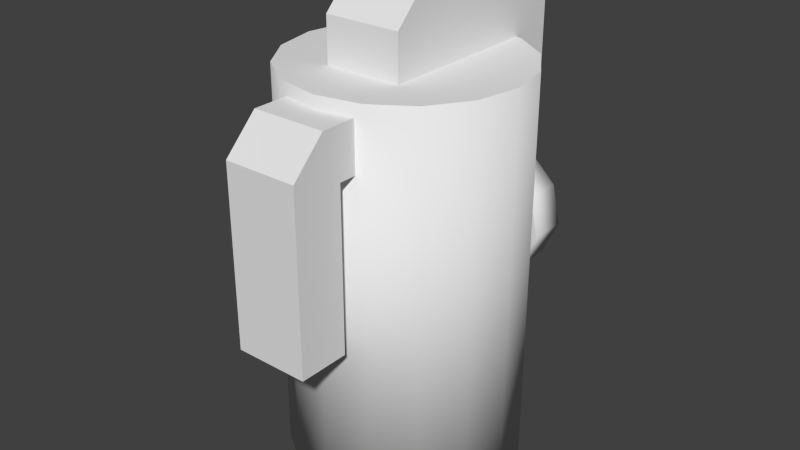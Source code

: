 # Source: g_gas.blend  (saved by Blender 2.76.0; exported with 4.5.12 LTS)
import bpy
from mathutils import Matrix  # noqa: F401  (used for matrix-valued properties, if any)

bpy.ops.wm.read_factory_settings(use_empty=True)
scene = bpy.context.scene
scene.name = 'Scene'

# ---- collections
col_collection_1 = bpy.data.collections.new('Collection 1'); scene.collection.children.link(col_collection_1)

# ---- world
world_world = bpy.data.worlds.new('World'); scene.world = world_world
world_world.color = (0.05088, 0.05088, 0.05088)
world_world.use_sun_shadow = False
world_world.sun_shadow_jitter_overblur = 0.0
world_world.cycles.sampling_method = 'NONE'
world_world.cycles.sample_map_resolution = 256

# ---- meshes
me_cylinder_002 = bpy.data.meshes.new('Cylinder.002')
me_cylinder_002.from_pydata([(0.0, 0.05407, -0.09), (0.0, 0.05407, 0.09312), (0.02069, 0.04995, -0.09), (0.02069, 0.04995, 0.09312), (0.03823, 0.03823, -0.09), (0.03823, 0.03823, 0.09312), (0.04995, 0.02069, -0.09), (0.04995, 0.02069, 0.09312), (0.05407, -2.363e-09, -0.09), (0.05407, -2.363e-09, 0.09312), (0.04995, -0.02069, -0.09), (0.04995, -0.02069, 0.09312), (0.03823, -0.03823, -0.09), (0.03823, -0.03823, 0.09312), (0.02069, -0.04995, -0.09), (0.02069, -0.04995, 0.09312), (8.164e-09, -0.05407, -0.09), (8.164e-09, -0.05407, 0.09312), (-0.02069, -0.04995, -0.09), (-0.02069, -0.04995, 0.09312), (-0.03823, -0.03823, -0.09), (-0.03823, -0.03823, 0.09312), (-0.04995, -0.02069, -0.09), (-0.04995, -0.02069, 0.09312), (-0.05407, 6.447e-10, -0.09), (-0.05407, 6.447e-10, 0.09312), (-0.04995, 0.02069, -0.09), (-0.04995, 0.02069, 0.09312), (-0.03823, 0.03823, -0.09), (-0.03823, 0.03823, 0.09312), (-0.02069, 0.04995, -0.09), (-0.02069, 0.04995, 0.09312), (0.01788, -0.02685, 0.09277), (-0.01788, -0.02685, 0.09277), (-0.01788, 0.07123, 0.09277), (0.01788, 0.07123, 0.09277), (-0.01721, -0.08266, -0.01061), (-0.01788, 0.04903, 0.1299), (-0.01788, 0.04903, 0.09277), (0.01788, 0.04903, 0.1299), (0.01788, 0.04903, 0.09277), (-0.01788, 0.07123, 0.02407), (0.01788, 0.07123, 0.02407), (-0.01788, 0.05831, 0.02407), (0.01788, 0.05831, 0.02407), (0.0004354, 0.07416, 0.03338), (0.01518, 0.07416, 0.02975), (0.0267, 0.07416, 0.01876), (0.03085, 0.07416, 3.04e-06), (0.02274, 0.07416, -0.01759), (0.0004354, 0.05533, 0.03338), (0.01518, 0.05533, 0.02975), (0.0267, 0.05533, 0.01876), (0.01891, 0.07416, 0.001532), (0.0164, 0.07416, 0.01288), (0.009434, 0.07416, 0.01952), (0.0005136, 0.07416, 0.02172), (-0.007246, 0.07416, 0.01987), (-0.01551, 0.07416, 0.01177), (-0.01729, 0.07416, 0.0006447), (0.009025, 0.07416, -0.02587), (-0.007969, 0.07416, -0.0257), (-0.02254, 0.07416, -0.01593), (-0.029, 0.07416, -0.001464), (-0.02606, 0.07416, 0.01692), (-0.01239, 0.07416, 0.03033), (-0.01339, 0.07416, -0.008102), (-0.00457, 0.07416, -0.01401), (0.005709, 0.07416, -0.01412), (0.014, 0.07416, -0.009109), (0.03085, 0.05533, 3.04e-06), (0.02274, 0.05533, -0.01759), (0.01891, 0.05533, 0.001532), (0.0164, 0.05533, 0.01288), (0.009434, 0.05533, 0.01952), (0.0005136, 0.05533, 0.02172), (-0.007246, 0.05533, 0.01987), (-0.01551, 0.05533, 0.01177), (-0.01729, 0.05533, 0.0006447), (0.009024, 0.05533, -0.02587), (-0.007969, 0.05533, -0.0257), (-0.02254, 0.05533, -0.01593), (-0.029, 0.05533, -0.001464), (-0.02606, 0.05533, 0.01692), (-0.01239, 0.05533, 0.03033), (-0.01339, 0.05533, -0.008102), (-0.00457, 0.05533, -0.01401), (0.005709, 0.05533, -0.01412), (0.014, 0.05533, -0.009109), (0.01788, -0.01067, 0.1299), (0.01788, -0.02685, 0.1137), (-0.01788, -0.02685, 0.1137), (-0.01788, -0.01067, 0.1299), (-0.01788, 0.05376, 0.1299), (-0.01788, 0.07123, 0.1124), (0.01788, 0.07123, 0.1124), (0.01788, 0.05376, 0.1299), (0.01721, -0.08266, -0.01061), (-0.01721, -0.04968, 0.08723), (0.01721, -0.04968, 0.08723), (-0.01721, -0.05891, -0.01061), (-0.01721, -0.05891, 0.08723), (0.01721, -0.05891, 0.08723), (0.01721, -0.05891, -0.01061), (-0.01721, -0.04968, 0.06431), (-0.01721, -0.08266, 0.06431), (0.01721, -0.04968, 0.06431), (0.01721, -0.08266, 0.06431), (-0.01721, -0.05891, 0.06431), (0.01721, -0.05891, 0.06431), (-0.01721, -0.08266, 0.07175), (-0.01721, -0.06717, 0.08723), (0.01721, -0.06717, 0.08723), (0.01721, -0.08266, 0.07175)], [], [(1, 3, 2), (3, 5, 4), (5, 7, 6), (7, 9, 8), (9, 11, 10), (11, 13, 12), (13, 15, 14), (15, 17, 16), (17, 19, 18), (19, 21, 20), (21, 23, 22), (23, 25, 24), (25, 27, 26), (27, 29, 28), (21, 13, 5), (31, 1, 0), (29, 31, 30), (14, 22, 30), (37, 92, 89), (95, 35, 34), (96, 40, 95), (91, 33, 32), (45, 46, 55), (92, 38, 33), (38, 43, 44), (46, 47, 54), (94, 34, 38), (48, 49, 69), (34, 41, 43), (35, 40, 44), (35, 42, 41), (66, 62, 63), (49, 60, 68), (65, 45, 56), (67, 61, 62), (68, 60, 61), (47, 48, 53), (58, 64, 65), (59, 63, 64), (86, 85, 81), (75, 50, 84), (87, 79, 71), (82, 81, 85), (88, 71, 70), (73, 52, 51), (74, 51, 50), (87, 86, 80), (72, 70, 52), (77, 76, 84), (78, 77, 83), (86, 87, 68), (76, 77, 58), (78, 85, 66), (52, 70, 48), (74, 75, 56), (83, 84, 65), (72, 73, 54), (70, 71, 49), (79, 80, 61), (87, 88, 69), (81, 82, 63), (77, 78, 59), (85, 86, 67), (51, 52, 47), (75, 76, 57), (50, 51, 46), (73, 74, 55), (80, 81, 62), (82, 83, 64), (84, 50, 45), (71, 79, 60), (88, 72, 53), (92, 91, 90), (89, 32, 40), (96, 95, 94), (93, 37, 39), (107, 97, 103), (105, 36, 97), (99, 98, 101), (108, 100, 36), (100, 103, 97), (111, 108, 110), (98, 104, 108), (108, 109, 103), (102, 101, 111), (113, 107, 109), (102, 109, 106), (111, 110, 113), (110, 105, 107), (106, 109, 108), (0, 1, 2), (2, 3, 4), (4, 5, 6), (6, 7, 8), (8, 9, 10), (10, 11, 12), (12, 13, 14), (14, 15, 16), (16, 17, 18), (18, 19, 20), (20, 21, 22), (22, 23, 24), (24, 25, 26), (26, 27, 28), (5, 3, 1), (1, 31, 5), (29, 27, 25), (25, 23, 29), (21, 19, 13), (17, 15, 13), (13, 11, 9), (9, 7, 13), (5, 31, 29), (29, 23, 21), (19, 17, 13), (13, 7, 5), (5, 29, 21), (30, 31, 0), (28, 29, 30), (30, 0, 2), (2, 4, 30), (6, 8, 10), (10, 12, 6), (14, 16, 18), (18, 20, 14), (22, 24, 26), (26, 28, 22), (30, 4, 6), (6, 12, 14), (14, 20, 22), (22, 28, 30), (30, 6, 14), (39, 37, 89), (94, 95, 34), (35, 95, 40), (96, 39, 40), (90, 91, 32), (56, 45, 55), (33, 91, 92), (92, 37, 38), (40, 38, 44), (55, 46, 54), (38, 37, 93), (93, 94, 38), (53, 48, 69), (38, 34, 43), (42, 35, 44), (34, 35, 41), (59, 66, 63), (69, 49, 68), (57, 65, 56), (66, 67, 62), (67, 68, 61), (54, 47, 53), (57, 58, 65), (58, 59, 64), (80, 86, 81), (76, 75, 84), (88, 87, 71), (78, 82, 85), (72, 88, 70), (74, 73, 51), (75, 74, 50), (79, 87, 80), (73, 72, 52), (83, 77, 84), (82, 78, 83), (67, 86, 68), (57, 76, 58), (59, 78, 66), (47, 52, 48), (55, 74, 56), (64, 83, 65), (53, 72, 54), (48, 70, 49), (60, 79, 61), (68, 87, 69), (62, 81, 63), (58, 77, 59), (66, 85, 67), (46, 51, 47), (56, 75, 57), (45, 50, 46), (54, 73, 55), (61, 80, 62), (63, 82, 64), (65, 84, 45), (49, 71, 60), (69, 88, 53), (89, 92, 90), (40, 39, 89), (89, 90, 32), (93, 96, 94), (96, 93, 39), (109, 107, 103), (107, 105, 97), (102, 99, 101), (105, 108, 36), (36, 100, 97), (105, 110, 108), (111, 101, 108), (101, 98, 108), (100, 108, 103), (112, 102, 111), (109, 102, 112), (112, 113, 109), (99, 102, 106), (112, 111, 113), (113, 110, 107), (104, 106, 108)])
me_cylinder_002.polygons.foreach_set('use_smooth', [1, 1, 1, 1, 1, 1, 1, 1, 1, 1, 1, 1, 1, 1, 0, 1, 1, 0, 0, 0, 0, 0, 0, 0, 0, 0, 0, 0, 0, 0, 0, 0, 0, 0, 0, 0, 0, 0, 0, 0, 0, 0, 0, 0, 0, 0, 0, 0, 0, 0, 1, 1, 1, 1, 1, 1, 1, 1, 1, 1, 1, 1, 1, 1, 1, 1, 1, 1, 1, 1, 1, 1, 0, 0, 0, 0, 0, 0, 0, 0, 0, 0, 0, 0, 0, 0, 0, 0, 0, 0, 1, 1, 1, 1, 1, 1, 1, 1, 1, 1, 1, 1, 1, 1, 0, 0, 0, 0, 0, 0, 0, 0, 0, 0, 0, 0, 0, 1, 1, 0, 0, 0, 0, 0, 0, 0, 0, 0, 0, 0, 0, 0, 0, 0, 0, 0, 0, 0, 0, 0, 0, 0, 0, 0, 0, 0, 0, 0, 0, 0, 0, 0, 0, 0, 0, 0, 0, 0, 0, 0, 0, 0, 0, 0, 0, 0, 0, 1, 1, 1, 1, 1, 1, 1, 1, 1, 1, 1, 1, 1, 1, 1, 1, 1, 1, 1, 1, 1, 1, 0, 0, 0, 0, 0, 0, 0, 0, 0, 0, 0, 0, 0, 0, 0, 0, 0, 0, 0, 0, 0])
_uv = me_cylinder_002.uv_layers.new(name='UVMap')
_uv.uv.foreach_set('vector', [0.4909, 0.867, 0.4762, 0.867, 0.4762, 0.2615, 0.4762, 0.867, 0.4345, 0.867, 0.4345, 0.2615, 0.4345, 0.867, 0.372, 0.867, 0.372, 0.2615, 0.372, 0.867, 0.2984, 0.867, 0.2984, 0.2615, 0.2984, 0.867, 0.2247, 0.867, 0.2247, 0.2615, 0.2247, 0.867, 0.1622, 0.867, 0.1622, 0.2615, 0.1622, 0.867, 0.1205, 0.867, 0.1205, 0.2615, 0.116, 0.8625, 0.1075, 0.8625, 0.1075, 0.2635, 0.1075, 0.8625, 0.09891, 0.8625, 0.09891, 0.2635, 0.1205, 0.867, 0.1622, 0.867, 0.1622, 0.2615, 0.1622, 0.867, 0.2247, 0.867, 0.2247, 0.2615, 0.2247, 0.867, 0.2984, 0.867, 0.2984, 0.2615, 0.2984, 0.867, 0.372, 0.867, 0.372, 0.2615, 0.372, 0.867, 0.4345, 0.867, 0.4345, 0.2615, 0.7277, 0.7395, 0.9417, 0.7395, 0.9417, 0.9535, 0.4762, 0.867, 0.4909, 0.867, 0.4909, 0.2615, 0.4345, 0.867, 0.4762, 0.867, 0.4762, 0.2615, 0.6927, 0.2371, 0.5182, 0.3094, 0.5904, 0.4839, 0.6873, 0.633, 0.6873, 0.534, 0.7571, 0.534, 0.88, 0.3453, 0.88, 0.2963, 0.9334, 0.2963, 0.7114, 0.6807, 0.7429, 0.6021, 0.6744, 0.6436, 0.5784, 0.178, 0.5784, 0.167, 0.6131, 0.167, 0.7241, 0.2167, 0.7016, 0.2112, 0.7104, 0.1956, 0.8289, 0.6807, 0.7429, 0.6021, 0.8632, 0.6021, 0.8691, 0.3182, 0.8691, 0.1661, 0.79, 0.1661, 0.7016, 0.2112, 0.6841, 0.1944, 0.6998, 0.1855, 0.6744, 0.6436, 0.6744, 0.6021, 0.7429, 0.6021, 0.6777, 0.1658, 0.6901, 0.139, 0.7034, 0.1519, 0.7363, 0.5659, 0.767, 0.5068, 0.7988, 0.5233, 0.7363, 0.5659, 0.7808, 0.5891, 0.7988, 0.5233, 0.88, 0.2963, 0.88, 0.1248, 0.9334, 0.1248, 0.7452, 0.1535, 0.7591, 0.1416, 0.769, 0.1636, 0.6901, 0.139, 0.711, 0.1264, 0.7161, 0.1443, 0.7437, 0.2121, 0.7241, 0.2167, 0.724, 0.1989, 0.7317, 0.1445, 0.7369, 0.1267, 0.7591, 0.1416, 0.7161, 0.1443, 0.711, 0.1264, 0.7369, 0.1267, 0.6841, 0.1944, 0.6777, 0.1658, 0.696, 0.1682, 0.7484, 0.1838, 0.7645, 0.1916, 0.7437, 0.2121, 0.7511, 0.1668, 0.769, 0.1636, 0.7645, 0.1916, 0.7966, 0.02606, 0.7777, 0.03875, 0.758, 0.02195, 0.8076, 0.1028, 0.8074, 0.1278, 0.7798, 0.1213, 0.8187, 0.02583, 0.8258, 0.0005914, 0.8553, 0.01838, 0.7442, 0.05301, 0.758, 0.02195, 0.7777, 0.03875, 0.8365, 0.03659, 0.8553, 0.01838, 0.8727, 0.05616, 0.8417, 0.0838, 0.8638, 0.09644, 0.8391, 0.12, 0.8267, 0.09808, 0.8391, 0.12, 0.8074, 0.1278, 0.8187, 0.02583, 0.7966, 0.02606, 0.7893, 0.0009718, 0.8471, 0.05944, 0.8727, 0.05616, 0.8638, 0.09644, 0.7731, 0.08142, 0.7909, 0.09883, 0.7798, 0.1213, 0.7693, 0.05754, 0.7731, 0.08142, 0.7505, 0.09249, 0.8251, 0.7958, 0.8251, 0.7955, 0.8673, 0.7955, 0.8251, 0.8933, 0.8251, 0.87, 0.8673, 0.87, 0.8251, 0.838, 0.8251, 0.8128, 0.8673, 0.8128, 0.8551, 0.3702, 0.8551, 0.3056, 0.8916, 0.3056, 0.8251, 0.8923, 0.8251, 0.8986, 0.8673, 0.8986, 0.8551, 0.3639, 0.8551, 0.4101, 0.8916, 0.4101, 0.8251, 0.8405, 0.8251, 0.8732, 0.8673, 0.8732, 0.8551, 0.3056, 0.8551, 0.2451, 0.8916, 0.2451, 0.8551, 0.2165, 0.8551, 0.2172, 0.8916, 0.2172, 0.8251, 0.7955, 0.8251, 0.8099, 0.8673, 0.8099, 0.8551, 0.2508, 0.8551, 0.3006, 0.8916, 0.3006, 0.8251, 0.87, 0.8251, 0.838, 0.8673, 0.838, 0.8251, 0.8128, 0.8251, 0.7958, 0.8673, 0.7958, 0.8551, 0.4081, 0.8551, 0.3702, 0.8916, 0.3702, 0.8251, 0.8986, 0.8251, 0.8933, 0.8673, 0.8933, 0.8551, 0.4206, 0.8551, 0.4081, 0.8916, 0.4081, 0.8251, 0.8732, 0.8251, 0.8923, 0.8673, 0.8923, 0.8551, 0.2172, 0.8551, 0.2508, 0.8916, 0.2508, 0.8551, 0.3006, 0.8551, 0.3639, 0.8916, 0.3639, 0.8551, 0.4101, 0.8551, 0.4206, 0.8916, 0.4206, 0.8551, 0.2451, 0.8551, 0.2165, 0.8916, 0.2165, 0.8251, 0.8099, 0.8251, 0.8405, 0.8673, 0.8405, 0.5427, 0.1099, 0.5427, 0.06316, 0.646, 0.06316, 0.8289, 0.6807, 0.8632, 0.6021, 0.7429, 0.6021, 0.88, 0.3889, 0.88, 0.3453, 0.9334, 0.3453, 0.6873, 0.6423, 0.6873, 0.633, 0.7571, 0.633, 0.9952, 0.6238, 0.9952, 0.465, 0.9449, 0.465, 0.5547, 0.1157, 0.5547, 0.01836, 0.6368, 0.01836, 0.6699, 0.6711, 0.7527, 0.6711, 0.7527, 0.6933, 0.9449, 0.6238, 0.9449, 0.465, 0.9952, 0.465, 0.8349, 0.8816, 0.8846, 0.8816, 0.8846, 0.8473, 0.9624, 0.6723, 0.9449, 0.6238, 0.9952, 0.6395, 0.9254, 0.6723, 0.9254, 0.6238, 0.9449, 0.6238, 0.8676, 0.2551, 0.7914, 0.2551, 0.7914, 0.08927, 0.6699, 0.6933, 0.7527, 0.6933, 0.7527, 0.7132, 0.9952, 0.6395, 0.9952, 0.6238, 0.9449, 0.6238, 0.9449, 0.6723, 0.9449, 0.6238, 0.9254, 0.6238, 0.5547, 0.1455, 0.5547, 0.1253, 0.6368, 0.1253, 0.5547, 0.1253, 0.5547, 0.1157, 0.6368, 0.1157, 0.8347, 0.06237, 0.8347, 0.02754, 0.7048, 0.02754, 0.4909, 0.2615, 0.4909, 0.867, 0.4762, 0.2615, 0.4762, 0.2615, 0.4762, 0.867, 0.4345, 0.2615, 0.4345, 0.2615, 0.4345, 0.867, 0.372, 0.2615, 0.372, 0.2615, 0.372, 0.867, 0.2984, 0.2615, 0.2984, 0.2615, 0.2984, 0.867, 0.2247, 0.2615, 0.2247, 0.2615, 0.2247, 0.867, 0.1622, 0.2615, 0.1622, 0.2615, 0.1622, 0.867, 0.1205, 0.2615, 0.116, 0.2635, 0.116, 0.8625, 0.1075, 0.2635, 0.1075, 0.2635, 0.1075, 0.8625, 0.09891, 0.2635, 0.1205, 0.2615, 0.1205, 0.867, 0.1622, 0.2615, 0.1622, 0.2615, 0.1622, 0.867, 0.2247, 0.2615, 0.2247, 0.2615, 0.2247, 0.867, 0.2984, 0.2615, 0.2984, 0.2615, 0.2984, 0.867, 0.372, 0.2615, 0.372, 0.2615, 0.372, 0.867, 0.4345, 0.2615, 0.9417, 0.9535, 0.8926, 0.9863, 0.8347, 0.9979, 0.8347, 0.9979, 0.7768, 0.9863, 0.9417, 0.9535, 0.7277, 0.9535, 0.6949, 0.9044, 0.6834, 0.8465, 0.6834, 0.8465, 0.6949, 0.7886, 0.7277, 0.9535, 0.7277, 0.7395, 0.7768, 0.7067, 0.9417, 0.7395, 0.8347, 0.6952, 0.8926, 0.7067, 0.9417, 0.7395, 0.9417, 0.7395, 0.9745, 0.7886, 0.9861, 0.8465, 0.9861, 0.8465, 0.9745, 0.9044, 0.9417, 0.7395, 0.9417, 0.9535, 0.7768, 0.9863, 0.7277, 0.9535, 0.7277, 0.9535, 0.6949, 0.7886, 0.7277, 0.7395, 0.7768, 0.7067, 0.8347, 0.6952, 0.9417, 0.7395, 0.9417, 0.7395, 0.9745, 0.9044, 0.9417, 0.9535, 0.9417, 0.9535, 0.7277, 0.9535, 0.7277, 0.7395, 0.4762, 0.2615, 0.4762, 0.867, 0.4909, 0.2615, 0.4345, 0.2615, 0.4345, 0.867, 0.4762, 0.2615, 0.5904, 0.4839, 0.6415, 0.4941, 0.6927, 0.4839, 0.6927, 0.4839, 0.736, 0.4549, 0.5904, 0.4839, 0.7649, 0.4116, 0.7751, 0.3605, 0.7649, 0.3094, 0.7649, 0.3094, 0.736, 0.2661, 0.7649, 0.4116, 0.6927, 0.2371, 0.6415, 0.2269, 0.5904, 0.2371, 0.5904, 0.2371, 0.5471, 0.2661, 0.6927, 0.2371, 0.5182, 0.3094, 0.508, 0.3605, 0.5182, 0.4116, 0.5182, 0.4116, 0.5471, 0.4549, 0.5182, 0.3094, 0.5904, 0.4839, 0.736, 0.4549, 0.7649, 0.4116, 0.7649, 0.4116, 0.736, 0.2661, 0.6927, 0.2371, 0.6927, 0.2371, 0.5471, 0.2661, 0.5182, 0.3094, 0.5182, 0.3094, 0.5471, 0.4549, 0.5904, 0.4839, 0.5904, 0.4839, 0.7649, 0.4116, 0.6927, 0.2371, 0.7571, 0.633, 0.6873, 0.633, 0.7571, 0.534, 0.9334, 0.3453, 0.88, 0.3453, 0.9334, 0.2963, 0.6744, 0.6021, 0.6744, 0.6436, 0.7429, 0.6021, 0.7114, 0.6807, 0.7429, 0.6807, 0.7429, 0.6021, 0.6131, 0.178, 0.5784, 0.178, 0.6131, 0.167, 0.724, 0.1989, 0.7241, 0.2167, 0.7104, 0.1956, 0.8632, 0.6021, 0.8632, 0.6464, 0.8289, 0.6807, 0.8289, 0.6807, 0.7429, 0.6807, 0.7429, 0.6021, 0.79, 0.3182, 0.8691, 0.3182, 0.79, 0.1661, 0.7104, 0.1956, 0.7016, 0.2112, 0.6998, 0.1855, 0.7429, 0.6021, 0.7429, 0.6807, 0.7114, 0.6807, 0.7114, 0.6807, 0.6744, 0.6436, 0.7429, 0.6021, 0.696, 0.1682, 0.6777, 0.1658, 0.7034, 0.1519, 0.7808, 0.5891, 0.7363, 0.5659, 0.7988, 0.5233, 0.767, 0.5068, 0.7363, 0.5659, 0.7988, 0.5233, 0.9334, 0.2963, 0.88, 0.2963, 0.9334, 0.1248, 0.7511, 0.1668, 0.7452, 0.1535, 0.769, 0.1636, 0.7034, 0.1519, 0.6901, 0.139, 0.7161, 0.1443, 0.7358, 0.1961, 0.7437, 0.2121, 0.724, 0.1989, 0.7452, 0.1535, 0.7317, 0.1445, 0.7591, 0.1416, 0.7317, 0.1445, 0.7161, 0.1443, 0.7369, 0.1267, 0.6998, 0.1855, 0.6841, 0.1944, 0.696, 0.1682, 0.7358, 0.1961, 0.7484, 0.1838, 0.7437, 0.2121, 0.7484, 0.1838, 0.7511, 0.1668, 0.7645, 0.1916, 0.7893, 0.0009718, 0.7966, 0.02606, 0.758, 0.02195, 0.7909, 0.09883, 0.8076, 0.1028, 0.7798, 0.1213, 0.8365, 0.03659, 0.8187, 0.02583, 0.8553, 0.01838, 0.7693, 0.05754, 0.7442, 0.05301, 0.7777, 0.03875, 0.8471, 0.05944, 0.8365, 0.03659, 0.8727, 0.05616, 0.8267, 0.09808, 0.8417, 0.0838, 0.8391, 0.12, 0.8076, 0.1028, 0.8267, 0.09808, 0.8074, 0.1278, 0.8258, 0.0005914, 0.8187, 0.02583, 0.7893, 0.0009718, 0.8417, 0.0838, 0.8471, 0.05944, 0.8638, 0.09644, 0.7505, 0.09249, 0.7731, 0.08142, 0.7798, 0.1213, 0.7442, 0.05301, 0.7693, 0.05754, 0.7505, 0.09249, 0.8673, 0.7958, 0.8251, 0.7958, 0.8673, 0.7955, 0.8673, 0.8933, 0.8251, 0.8933, 0.8673, 0.87, 0.8673, 0.838, 0.8251, 0.838, 0.8673, 0.8128, 0.8916, 0.3702, 0.8551, 0.3702, 0.8916, 0.3056, 0.8673, 0.8923, 0.8251, 0.8923, 0.8673, 0.8986, 0.8916, 0.3639, 0.8551, 0.3639, 0.8916, 0.4101, 0.8673, 0.8405, 0.8251, 0.8405, 0.8673, 0.8732, 0.8916, 0.3056, 0.8551, 0.3056, 0.8916, 0.2451, 0.8916, 0.2165, 0.8551, 0.2165, 0.8916, 0.2172, 0.8673, 0.7955, 0.8251, 0.7955, 0.8673, 0.8099, 0.8916, 0.2508, 0.8551, 0.2508, 0.8916, 0.3006, 0.8673, 0.87, 0.8251, 0.87, 0.8673, 0.838, 0.8673, 0.8128, 0.8251, 0.8128, 0.8673, 0.7958, 0.8916, 0.4081, 0.8551, 0.4081, 0.8916, 0.3702, 0.8673, 0.8986, 0.8251, 0.8986, 0.8673, 0.8933, 0.8916, 0.4206, 0.8551, 0.4206, 0.8916, 0.4081, 0.8673, 0.8732, 0.8251, 0.8732, 0.8673, 0.8923, 0.8916, 0.2172, 0.8551, 0.2172, 0.8916, 0.2508, 0.8916, 0.3006, 0.8551, 0.3006, 0.8916, 0.3639, 0.8916, 0.4101, 0.8551, 0.4101, 0.8916, 0.4206, 0.8916, 0.2451, 0.8551, 0.2451, 0.8916, 0.2165, 0.8673, 0.8099, 0.8251, 0.8099, 0.8673, 0.8405, 0.646, 0.1099, 0.5427, 0.1099, 0.646, 0.06316, 0.7429, 0.6021, 0.7429, 0.6807, 0.8289, 0.6807, 0.8289, 0.6807, 0.8632, 0.6464, 0.8632, 0.6021, 0.9334, 0.3889, 0.88, 0.3889, 0.9334, 0.3453, 0.7571, 0.6423, 0.6873, 0.6423, 0.7571, 0.633, 0.9449, 0.6238, 0.9952, 0.6238, 0.9449, 0.465, 0.6368, 0.1157, 0.5547, 0.1157, 0.6368, 0.01836, 0.6699, 0.6933, 0.6699, 0.6711, 0.7527, 0.6933, 0.9952, 0.6238, 0.9449, 0.6238, 0.9952, 0.465, 0.8349, 0.8473, 0.8349, 0.8816, 0.8846, 0.8473, 0.9952, 0.6238, 0.9952, 0.6395, 0.9449, 0.6238, 0.9624, 0.6723, 0.9449, 0.6723, 0.9449, 0.6238, 0.9449, 0.6723, 0.9254, 0.6723, 0.9449, 0.6238, 0.8676, 0.08927, 0.8676, 0.2551, 0.7914, 0.08927, 0.6699, 0.7132, 0.6699, 0.6933, 0.7527, 0.7132, 0.9449, 0.6238, 0.9449, 0.6723, 0.9624, 0.6723, 0.9624, 0.6723, 0.9952, 0.6395, 0.9449, 0.6238, 0.9254, 0.6723, 0.9449, 0.6723, 0.9254, 0.6238, 0.6368, 0.1455, 0.5547, 0.1455, 0.6368, 0.1253, 0.6368, 0.1253, 0.5547, 0.1253, 0.6368, 0.1157, 0.7048, 0.06237, 0.8347, 0.06237, 0.7048, 0.02754])
me_cylinder_002.use_remesh_preserve_volume = False
me_cylinder_002.use_remesh_preserve_attributes = False
me_cylinder_002.use_mirror_vertex_groups = False
me_cylinder_002.update()

# ---- objects
ob_cylinder = bpy.data.objects.new('Cylinder', me_cylinder_002)

# ---- transforms, parenting, visibility, modifiers, constraints
ob_cylinder.location = (0.0, 0.0, 0.0)
ob_cylinder.lineart.crease_threshold = 0.0

# ---- collection membership
col_collection_1.objects.link(ob_cylinder)

# ---- scene / render settings (as saved in the file)
scene.frame_start = 1; scene.frame_end = 2; scene.frame_set(1)
scene.render.engine = 'BLENDER_EEVEE_NEXT'
scene.render.resolution_percentage = 50
scene.render.dither_intensity = 0.0
scene.cycles.use_denoising = False
scene.cycles.samples = 10
scene.cycles.sampling_pattern = 'TABULATED_SOBOL'
scene.cycles.light_sampling_threshold = 0.0
scene.cycles.use_adaptive_sampling = False
scene.cycles.use_light_tree = False
scene.cycles.blur_glossy = 0.0
scene.cycles.pixel_filter_type = 'GAUSSIAN'
scene.cycles.sample_clamp_indirect = 0.0
scene.view_settings.view_transform = 'Standard'
bpy.context.view_layer.update()

# ---- added for rendering (the .blend has no active camera and no usable light): camera, sun
cam_auto = bpy.data.cameras.new('AutoCamera')
cam_auto.lens = 50.0
cam_auto.sensor_width = 36.0
cam_auto.clip_end = 1000.0
ob_auto_camera = bpy.data.objects.new('AutoCamera', cam_auto)
scene.collection.objects.link(ob_auto_camera)
ob_auto_camera.location = (0.269152, -0.327234, 0.235254)
ob_auto_camera.rotation_euler = (1.09748, -7.21219e-08, 0.694738)
scene.camera = ob_auto_camera
light_auto_sun = bpy.data.lights.new('AutoSun', 'SUN')
light_auto_sun.energy = 3.0
light_auto_sun.angle = 0.0523599
ob_auto_sun = bpy.data.objects.new('AutoSun', light_auto_sun)
scene.collection.objects.link(ob_auto_sun)
ob_auto_sun.rotation_euler = (0.872665, 0.174533, 0.523599)
bpy.context.view_layer.update()
